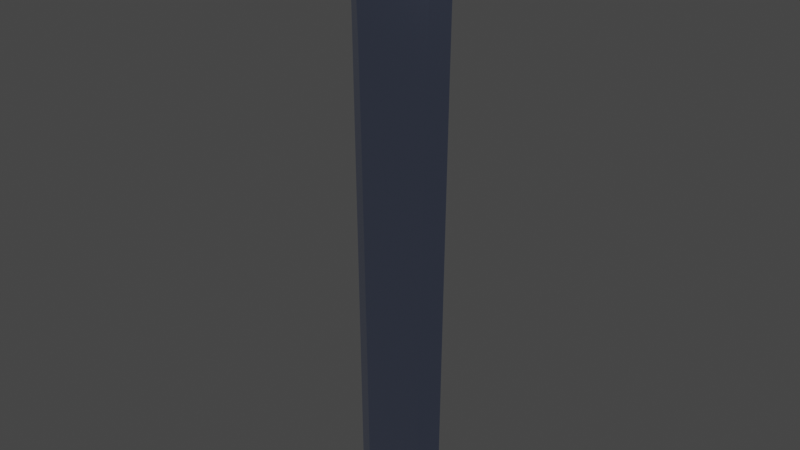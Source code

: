 # Source: MasterSword.blend  (saved by Blender 2.92.15; exported with 4.5.12 LTS)
import bpy
from mathutils import Matrix  # noqa: F401  (used for matrix-valued properties, if any)

bpy.ops.wm.read_factory_settings(use_empty=True)
scene = bpy.context.scene
scene.name = 'Scene'

# ---- collections
col_collection = bpy.data.collections.new('Collection'); scene.collection.children.link(col_collection)

# ---- materials (node trees are filled in below, after node groups)
mat_material = bpy.data.materials.new('Material')
mat_material.alpha_threshold = 0.0
mat_material.use_transparent_shadow = False
mat_material.line_color = (0.0, 0.0, 0.0, 1.0)

# ---- material node trees
mat_material.use_nodes = True; mat_material.node_tree.nodes.clear()
_N = mat_material.node_tree.nodes; _L = mat_material.node_tree.links
n0 = _N.new('ShaderNodeOutputMaterial'); n0.name = 'Material Output'; n0.location = (300, 300)
n1 = _N.new('ShaderNodeBsdfPrincipled'); n1.name = 'Principled BSDF'; n1.location = (10, 300)
n1.distribution = 'GGX'
n1.subsurface_method = 'BURLEY'
n1.inputs[0].default_value = (0.4202, 0.4916, 0.7168, 1.0)
n1.inputs[1].default_value = 1.0
n1.inputs[2].default_value = 0.09885
n1.inputs[3].default_value = 1.45
n1.inputs[13].default_value = 0.2638
n1.inputs[27].default_value = (0.0, 0.0, 0.0, 1.0)
n1.inputs[28].default_value = 1.0
_L.new(n1.outputs[0], n0.inputs[0])
n0.is_active_output = True

# ---- world
world_world = bpy.data.worlds.new('World'); scene.world = world_world
world_world.use_nodes = True; world_world.node_tree.nodes.clear()
_N = world_world.node_tree.nodes; _L = world_world.node_tree.links
n0 = _N.new('ShaderNodeOutputWorld'); n0.name = 'World Output'; n0.location = (300, 300)
n1 = _N.new('ShaderNodeBackground'); n1.name = 'Background'; n1.location = (10, 300)
n1.inputs[0].default_value = (0.05088, 0.05088, 0.05088, 1.0)
_L.new(n1.outputs[0], n0.inputs[0])
n0.is_active_output = True
world_world.color = (0.05088, 0.05088, 0.05088)
world_world.use_sun_shadow = False
world_world.sun_shadow_jitter_overblur = 0.0

# ---- cameras
cam_camera = bpy.data.cameras.new('Camera')
cam_camera.clip_end = 100.0
cam_camera.ortho_scale = 7.314

# ---- lights
light_light = bpy.data.lights.new('Light', 'POINT')
light_light.transmission_factor = 0.0
light_light.energy = 1000.0
light_light.shadow_soft_size = 0.1
light_light.shadow_maximum_resolution = 0.006
light_light.use_absolute_resolution = True

# ---- meshes
me_cube = bpy.data.meshes.new('Cube')
me_cube.from_pydata([(0.0, 0.0, -10.01), (0.5672, -2.432e-07, -7.899), (0.0, -0.09966, -8.857), (0.339, -0.09966, -7.899), (0.4053, -1.165e-07, -8.99), (0.203, -0.09966, -8.439), (0.5403, -1.85e-07, -8.406), (0.2961, -0.09966, -8.181), (0.1152, -0.09966, -8.66), (0.2407, -6.132e-08, -9.475), (0.0, -0.09966, -8.66), (0.0, -0.09966, -8.749), (0.0, -0.09966, -8.439), (0.0, -0.09966, -8.181), (0.0, -0.09966, -7.899), (0.0, -0.09966, 2.527), (0.4573, -0.09966, 2.527), (0.6768, 0.0, 2.518), (0.0, -0.09966, 3.632), (0.3122, -0.09966, 3.632), (0.4916, 0.0, 3.632), (0.0, -0.09966, 3.951), (0.3041, -0.09966, 3.951), (0.4916, 0.0, 3.951), (0.0, -0.09966, 4.13), (0.3041, -0.09966, 4.13), (0.4916, 0.0, 4.13), (0.7775, -0.09966, 2.804), (0.7775, 0.0, 2.692), (0.5311, -0.09966, 2.626), (0.6865, 0.0, 2.571), (0.7419, 0.0, 2.666), (0.6888, -0.09966, 2.756), (0.0, -0.09966, 2.626), (0.0, -0.09966, 2.756), (0.0, -0.09966, 2.804), (0.7775, -0.09966, 3.033), (0.0, -0.09966, 3.033), (0.7775, 0.0, 3.126), (0.5603, 0.0, 3.335), (0.4135, -0.09966, 3.254), (0.0, -0.09966, 3.254), (0.336, -0.09966, 3.418), (0.5069, 0.0, 3.468), (0.0, -0.09966, 3.418), (0.6575, 0.0, 3.215), (0.0, -0.09966, 3.109), (0.5689, -0.09966, 3.109), (0.0, -0.09966, 4.38), (0.3041, -0.09966, 4.38), (0.3041, -0.1623, 4.13), (0.5622, 0.0, 4.13), (0.3041, -0.1623, 4.38), (0.4916, -0.1539, 4.13), (0.4916, -0.1539, 4.38), (0.5622, -0.1307, 4.13), (0.5622, -0.1307, 4.38), (0.5622, 0.0, 4.38), (0.3041, -0.131, 4.13), (0.3041, -0.131, 4.38), (0.4916, -0.1091, 4.13), (0.5622, -0.09937, 4.13), (0.5622, -0.09937, 4.38), (0.4916, -0.07263, 4.38), (0.4916, 0.0, 4.38), (0.3041, -0.09966, 4.492), (0.3041, -0.131, 4.492), (0.4916, -0.07263, 4.492), (0.4916, 0.0, 4.492), (0.3904, -0.131, 5.124), (0.5119, -0.07263, 4.944), (0.5119, 0.0, 4.944), (0.0, -0.131, 4.604), (0.0, -0.131, 5.754), (0.4904, 0.0, 4.695), (0.4904, -0.07263, 4.695), (0.326, -0.1311, 4.811), (0.307, -0.131, 5.25), (0.1546, -0.131, 4.697), (0.2329, -0.1311, 4.884), (0.0, -0.09964, 4.604), (0.1546, -0.09966, 4.697), (0.05759, -0.09966, -8.66), (0.0, -0.09966, -8.803), (0.1015, -0.09966, -8.439), (0.1481, -0.09966, -8.181), (0.1695, -0.09966, -7.899), (0.2287, -0.09966, 2.527), (0.1561, -0.09966, 3.632), (0.1521, -0.09966, 3.951), (0.1521, -0.09966, 4.13), (0.3887, -0.09966, 2.804), (0.3444, -0.09966, 2.756), (0.2656, -0.09966, 2.626), (0.3887, -0.09966, 3.033), (0.2068, -0.09966, 3.254), (0.168, -0.09966, 3.418), (0.2844, -0.09966, 3.109), (0.1521, -0.09966, 4.38), (0.0288, -0.09966, -8.66), (0.0, -0.09966, -8.776), (0.05075, -0.09966, -8.439), (0.07403, -0.09966, -8.181), (0.08476, -0.09966, -7.899), (0.1143, -0.09966, 2.527), (0.1944, -0.09966, 2.804), (0.1722, -0.09966, 2.756), (0.1328, -0.09966, 2.626), (0.1944, -0.09966, 3.033), (0.1034, -0.09966, 3.254), (0.08401, -0.09966, 3.418), (0.1422, -0.09966, 3.109), (0.06462, -0.131, 4.71), (0.06462, -0.131, 4.988), (0.256, -0.131, 5.326), (0.06462, -0.09965, 4.71), (0.07804, -0.09966, 3.632), (0.07603, -0.09966, 3.951), (0.07603, -0.09966, 4.13), (0.07603, -0.09966, 4.38), (0.0, -0.1768, 4.875), (0.0, -0.1768, 5.754), (0.04584, -0.1768, 4.71), (0.0, -0.1768, 4.656), (0.04584, -0.1768, 4.955), (0.256, -0.1768, 5.326), (0.0, -0.2134, 4.994), (0.0, -0.2134, 5.68), (0.1876, -0.2134, 5.326), (0.0, -0.2729, 5.328), (0.0, -0.2134, 5.051), (0.0, -0.2134, 5.622), (0.1587, -0.2134, 5.328), (0.2624, 0.0, 6.444), (0.2394, 0.0, 8.98), (0.2424, -0.1004, 6.444), (0.2212, -0.09162, 8.98), (0.1856, -0.1856, 6.444), (0.1693, -0.1693, 8.98), (0.1004, -0.2424, 6.444), (0.09162, -0.2212, 8.98), (0.0, -0.2624, 6.444), (0.0, -0.2394, 8.98), (0.3991, 0.0, 6.444), (0.3687, -0.1527, 6.444), (0.2822, -0.2822, 6.444), (0.1527, -0.3687, 6.444), (0.0, -0.3991, 6.444), (0.3991, 0.0, 6.287), (0.3687, -0.1527, 6.287), (0.2822, -0.2822, 6.287), (0.1527, -0.3687, 6.287), (0.0, -0.3991, 6.287), (0.7183, 0.0, 6.287), (0.6636, -0.2749, 6.287), (0.5079, -0.5079, 6.287), (0.2749, -0.6636, 6.287), (0.0, -0.7183, 6.287), (0.7183, 0.0, 6.106), (0.6636, -0.2749, 6.106), (0.5079, -0.5079, 6.106), (0.2749, -0.6636, 6.106), (0.0, -0.7183, 6.106), (0.407, 0.0, 8.98), (0.376, -0.1558, 8.98), (0.2878, -0.2878, 8.98), (0.1558, -0.376, 8.98), (0.0, -0.407, 8.98), (0.407, 0.0, 9.22), (0.376, -0.1558, 9.22), (0.2878, -0.2878, 9.22), (0.1558, -0.376, 9.22), (0.0, -0.407, 9.22), (1.419, -0.1812, 4.935), (0.8785, -0.06723, 5.731), (1.204, -9.232e-07, 4.97), (0.851, -0.03497, 5.584), (1.55, -0.06225, 4.89), (1.005, -0.06225, 5.717), (1.051, 0.0, 5.304), (1.254, -0.1558, 5.291), (1.353, -0.06225, 5.273), (1.015, -0.06225, 5.849), (1.745, -0.1812, 4.849), (1.914, -0.06225, 4.789), (2.157, -0.1812, 4.745), (2.367, 0.0, 4.671), (1.53, -0.1583, 5.279), (1.829, -0.1568, 5.347), (1.631, -0.06225, 5.28), (1.921, 0.0, 5.444), (1.173, -0.06225, 5.847), (1.163, -0.06225, 6.023), (1.334, 0.0, 5.97), (1.046, -0.1085, 5.548), (0.3513, -0.2026, 5.248), (0.8329, 0.0, 5.076), (0.6367, -0.1803, 5.295), (0.1823, -0.2026, 5.502), (1.317, -3.833e-09, 6.372), (0.5186, 0.0, 5.709), (1.24, -0.03113, 6.161), (0.9249, -1.127e-09, 5.939), (0.8134, -0.003771, 5.86), (1.065, -4.509e-10, 6.072), (1.348, 0.0, 6.135), (1.202, -0.04669, 6.092), (1.171, -6.763e-10, 6.169), (0.5186, 0.0, 5.709), (0.5413, -0.1377, 5.526), (0.2473, -0.1768, 5.395), (0.5508, -0.1301, 5.417), (1.167, -0.06225, 5.52), (1.236, -0.106, 5.648), (1.449, -0.106, 5.772), (1.587, 0.0, 5.778), (1.365, -0.06225, 5.628), (0.516, 0.0, 4.937), (0.5938, 0.0, 9.499), (0.5486, -0.2272, 9.499), (0.4199, -0.4199, 9.499), (0.2272, -0.5486, 9.499), (0.0, -0.5938, 9.499), (0.3174, 0.0, 9.62), (0.2933, -0.1215, 9.62), (0.2245, -0.2245, 9.62), (0.1215, -0.2933, 9.62), (0.0, -0.3174, 9.62), (0.1919, 0.0, 9.959), (0.1773, -0.07343, 9.959), (0.1357, -0.1357, 9.959), (0.07343, -0.1773, 9.959), (0.0, -0.1919, 9.959), (0.0, 0.0, 10.04), (0.128, -0.131, 5.54), (0.128, -0.1768, 5.54), (0.0938, -0.2134, 5.503), (0.07935, -0.2134, 5.475), (2.262, -0.09059, 4.708), (1.875, -0.07838, 5.396), (1.249, -0.03113, 5.997), (0.3505, -0.1013, 5.606), (1.279, -0.01556, 6.267), (0.846, -0.0355, 5.796), (0.9698, -0.03113, 5.894), (1.114, -0.03113, 6.047), (1.275, -0.02335, 6.114), (1.186, -0.02335, 6.131), (0.5859, -0.06885, 5.641), (1.518, -0.053, 5.775), (0.2004, -0.4838, 5.841), (0.0, -0.6809, 6.055), (0.4769, 0.0, 5.777), (0.4406, -0.1825, 5.777), (0.3373, -0.3373, 5.777), (1.549, 0.0, 4.881), (1.746, 0.0, 4.83), (1.915, 0.0, 4.787), (2.134, 0.0, 4.73)], [], [(103, 86, 87, 104), (103, 104, 15, 14), (6, 1, 3, 7), (9, 4, 5, 8), (4, 6, 7, 5), (0, 9, 8, 2), (100, 99, 10, 11), (84, 82, 8, 5), (85, 84, 5, 7), (86, 85, 7, 3), (116, 117, 21, 18), (20, 23, 22, 19), (117, 118, 24, 21), (23, 26, 25, 22), (32, 31, 28, 27), (33, 107, 106, 34), (16, 17, 30, 29), (91, 92, 32, 27), (32, 92, 93, 29), (87, 16, 29, 93), (91, 27, 36, 94), (38, 36, 27, 28), (47, 36, 38, 45), (97, 94, 36, 47), (96, 95, 40, 42), (42, 40, 39, 43), (19, 42, 43, 20), (88, 96, 42, 19), (95, 97, 47, 40), (40, 47, 45, 39), (118, 119, 48, 24), (58, 50, 52, 59), (50, 53, 54, 52), (58, 60, 53, 50), (60, 61, 55, 53), (53, 55, 56, 54), (61, 51, 57, 62), (55, 61, 62, 56), (26, 51, 61, 60), (25, 26, 60, 58), (25, 58, 59, 49), (63, 54, 56, 62), (59, 52, 54, 63), (57, 64, 63, 62), (64, 68, 67, 63), (63, 67, 66, 59), (59, 66, 65, 49), (74, 71, 70, 75), (75, 70, 69, 76), (114, 125, 124, 113), (234, 235, 125, 114), (67, 75, 76, 66), (68, 74, 75, 67), (69, 77, 79, 76), (76, 79, 78, 66), (112, 115, 81, 78), (65, 66, 78, 81), (25, 49, 98, 90), (109, 111, 97, 95), (116, 110, 96, 88), (110, 109, 95, 96), (111, 108, 94, 97), (105, 91, 94, 108), (104, 87, 93, 107), (92, 106, 107, 93), (105, 106, 92, 91), (22, 25, 90, 89), (19, 22, 89, 88), (103, 102, 85, 86), (102, 101, 84, 85), (101, 99, 82, 84), (2, 8, 82, 83), (115, 80, 48, 119), (98, 49, 65, 81), (81, 115, 119, 98), (3, 16, 87, 86), (12, 10, 99, 101), (13, 12, 101, 102), (14, 13, 102, 103), (35, 34, 106, 105), (15, 104, 107, 33), (35, 105, 108, 37), (46, 37, 108, 111), (44, 41, 109, 110), (18, 44, 110, 116), (41, 46, 111, 109), (72, 80, 115, 112), (77, 114, 113, 79), (79, 113, 112, 78), (90, 98, 119, 118), (89, 90, 118, 117), (88, 89, 117, 116), (83, 82, 99, 100), (124, 120, 123, 122), (235, 236, 128, 125), (113, 124, 122, 112), (112, 122, 123, 72), (128, 132, 130, 126), (124, 128, 126, 120), (125, 128, 124), (236, 237, 132, 128), (132, 129, 130), (131, 129, 132, 237), (136, 138, 137, 135), (138, 140, 139, 137), (140, 142, 141, 139), (139, 141, 147, 146), (133, 135, 144, 143), (137, 139, 146, 145), (135, 137, 145, 144), (145, 146, 151, 150), (144, 145, 150, 149), (143, 144, 149, 148), (146, 147, 152, 151), (151, 152, 157, 156), (150, 151, 156, 155), (149, 150, 155, 154), (148, 149, 154, 153), (155, 156, 161, 160), (154, 155, 160, 159), (153, 154, 159, 158), (156, 157, 162, 161), (134, 163, 164, 136), (140, 138, 165, 166), (140, 166, 167, 142), (138, 136, 164, 165), (165, 164, 169, 170), (164, 163, 168, 169), (166, 171, 172, 167), (165, 170, 171, 166), (134, 136, 135, 133), (174, 176, 194), (183, 187, 181, 177), (173, 180, 179, 175), (212, 178, 174, 194), (189, 187, 183, 184), (177, 181, 180, 173), (188, 189, 184, 185), (238, 186, 190, 239), (213, 182, 178, 212), (249, 239, 190, 215), (216, 189, 188, 214), (216, 191, 182, 213), (196, 179, 194, 197), (70, 196, 197, 195), (247, 242, 199, 207), (248, 243, 203, 208), (243, 244, 202, 203), (244, 245, 204, 202), (246, 205, 199, 242), (240, 193, 205, 246), (245, 247, 207, 204), (174, 178, 182), (191, 192, 182), (241, 248, 208, 200), (30, 31, 32, 29), (197, 194, 176, 211), (195, 197, 211, 210), (198, 210, 211, 209), (176, 174, 209, 211), (189, 216, 213, 187), (191, 216, 214, 192), (240, 249, 215, 193), (187, 213, 212, 181), (181, 212, 194, 180), (179, 180, 194), (217, 196, 70), (70, 195, 69), (69, 195, 210, 77), (172, 171, 221, 222), (170, 169, 219, 220), (171, 170, 220, 221), (169, 168, 218, 219), (219, 218, 223, 224), (222, 221, 226, 227), (220, 219, 224, 225), (221, 220, 225, 226), (226, 225, 230, 231), (224, 223, 228, 229), (227, 226, 231, 232), (225, 224, 229, 230), (231, 230, 233), (229, 228, 233), (232, 231, 233), (230, 229, 233), (127, 131, 237, 236), (121, 127, 236, 235), (73, 121, 235, 234), (250, 251, 73, 234), (253, 254, 198, 241), (250, 234, 198, 254), (192, 214, 249, 240), (198, 209, 248, 241), (192, 206, 247, 245), (192, 240, 246, 206), (206, 246, 242, 201), (182, 192, 245, 244), (174, 182, 244, 243), (209, 174, 243, 248), (206, 201, 242, 247), (214, 188, 239, 249), (185, 238, 239, 188), (253, 241, 208, 252), (114, 210, 198, 234), (77, 210, 114), (159, 253, 252, 158), (161, 250, 254, 160), (159, 160, 254, 253), (161, 162, 251, 250), (175, 255, 177, 173), (183, 177, 255, 256), (184, 183, 256, 257), (185, 184, 257, 258), (186, 238, 185, 258), (1, 17, 16, 3)])
me_cube.polygons.foreach_set('use_smooth', [True] * 215)
_k = set([(0, 2), (0, 9), (1, 6), (1, 17), (2, 8), (3, 7), (3, 16), (4, 6), (4, 9), (5, 7), (5, 8), (16, 29), (17, 30), (19, 22), (19, 42), (20, 23), (20, 43), (22, 25), (23, 26), (27, 28), (27, 32), (27, 36), (28, 31), (29, 32), (30, 31), (36, 47), (38, 45), (39, 43), (39, 45), (40, 42), (40, 47), (66, 76), (69, 70), (69, 76), (70, 71), (72, 80), (72, 123), (73, 121), (112, 113), (112, 115), (112, 122), (113, 114), (114, 125), (120, 124), (120, 126), (121, 127), (121, 235), (122, 123), (122, 124), (124, 125), (125, 128), (125, 235), (127, 236), (128, 236), (129, 130), (129, 131), (129, 132), (130, 132), (131, 237), (132, 237), (133, 135), (135, 137), (137, 139), (139, 141), (148, 149), (149, 150), (150, 151), (151, 152), (158, 159), (159, 160), (160, 161), (161, 162), (173, 180), (174, 176), (174, 178), (174, 182), (174, 194), (174, 209), (176, 211), (177, 181), (178, 182), (178, 212), (180, 194), (181, 212), (182, 191), (182, 192), (182, 213), (183, 187), (184, 189), (185, 188), (187, 213), (188, 214), (189, 216), (191, 192), (191, 216), (192, 206), (192, 214), (192, 240), (193, 205), (193, 240), (194, 197), (195, 197), (198, 209), (199, 205), (199, 242), (201, 206), (201, 242), (210, 211)])
me_cube.attributes.new('sharp_edge', 'BOOLEAN', 'EDGE').data.foreach_set('value', [ (min(e.vertices), max(e.vertices)) in _k for e in me_cube.edges])
_k = {(0, 2): 1.0, (1, 6): 1.0, (2, 8): 1.0, (4, 9): 1.0, (5, 7): 1.0, (4, 6): 1.0, (3, 7): 1.0, (5, 8): 1.0, (0, 9): 1.0, (3, 16): 1.0, (1, 17): 1.0, (19, 22): 1.0, (20, 23): 1.0, (25, 26): 1.0, (22, 25): 1.0, (23, 26): 1.0, (27, 28): 1.0, (16, 29): 1.0, (28, 31): 1.0, (29, 32): 1.0, (17, 30): 1.0, (30, 31): 1.0, (27, 32): 1.0, (27, 36): 1.0, (38, 45): 1.0, (19, 42): 1.0, (39, 43): 1.0, (40, 47): 1.0, (40, 42): 1.0, (20, 43): 1.0, (39, 45): 1.0, (36, 47): 1.0, (25, 49): 1.0, (50, 52): 0.49804, (25, 58): 0.49804, (52, 59): 1.0, (55, 56): 0.49804, (50, 53): 0.49804, (52, 54): 0.49804, (55, 61): 0.49804, (53, 55): 0.49804, (54, 56): 0.49804, (57, 62): 0.49804, (50, 58): 0.49804, (49, 59): 1.0, (51, 61): 0.49804, (56, 62): 0.49804, (59, 63): 1.0, (63, 64): 1.0, (65, 66): 0.49804, (63, 67): 1.0, (59, 66): 1.0, (49, 65): 1.0, (69, 70): 1.0, (70, 71): 1.0, (70, 75): 1.0, (69, 76): 1.0, (69, 77): 1.0, (72, 112): 1.0, (67, 75): 1.0, (66, 76): 1.0, (72, 123): 1.0, (114, 125): 1.0, (77, 114): 1.0, (66, 78): 1.0, (80, 115): 1.0, (72, 80): 1.0, (65, 81): 1.0, (78, 112): 1.0, (114, 234): 1.0, (81, 115): 1.0, (112, 115): 1.0, (113, 114): 1.0, (112, 113): 1.0, (122, 123): 1.0, (120, 123): 1.0, (120, 124): 1.0, (125, 235): 1.0, (124, 125): 1.0, (122, 124): 1.0, (73, 121): 1.0, (113, 124): 1.0, (112, 122): 1.0, (128, 236): 1.0, (125, 128): 1.0, (121, 127): 1.0, (120, 126): 1.0, (126, 128): 1.0, (132, 237): 1.0, (130, 132): 1.0, (126, 130): 1.0, (128, 132): 1.0, (127, 131): 1.0, (129, 130): 1.0, (129, 132): 1.0, (129, 131): 1.0, (133, 135): 1.0, (134, 136): 1.0, (135, 137): 1.0, (136, 138): 1.0, (137, 139): 1.0, (138, 140): 1.0, (139, 141): 1.0, (140, 142): 1.0, (148, 149): 1.0, (149, 150): 1.0, (150, 151): 1.0, (151, 152): 1.0, (153, 154): 0.2, (154, 155): 0.2, (155, 156): 0.2, (156, 157): 0.2, (158, 159): 1.0, (159, 160): 1.0, (160, 161): 1.0, (161, 162): 1.0, (173, 175): 1.0, (174, 194): 1.0, (174, 176): 1.0, (175, 179): 1.0, (181, 212): 1.0, (173, 180): 1.0, (177, 181): 1.0, (173, 177): 1.0, (174, 178): 1.0, (178, 182): 1.0, (177, 183): 1.0, (183, 184): 1.0, (184, 185): 1.0, (186, 238): 1.0, (183, 187): 0.95686, (184, 189): 0.95686, (185, 188): 0.95686, (186, 190): 0.95686, (187, 213): 1.0, (192, 214): 1.0, (193, 240): 1.0, (190, 215): 1.0, (189, 216): 1.0, (191, 192): 1.0, (182, 191): 1.0, (180, 194): 1.0, (195, 197): 1.0, (200, 241): 1.0, (193, 205): 1.0, (203, 208): 1.0, (201, 242): 1.0, (202, 203): 1.0, (202, 204): 1.0, (198, 209): 1.0, (199, 205): 1.0, (174, 182): 1.0, (192, 206): 1.0, (182, 192): 1.0, (199, 207): 1.0, (201, 206): 1.0, (204, 207): 1.0, (200, 208): 1.0, (174, 209): 1.0, (210, 211): 1.0, (198, 210): 1.0, (195, 210): 1.0, (176, 211): 1.0, (196, 217): 1.0, (178, 212): 1.0, (182, 213): 1.0, (188, 214): 1.0, (193, 215): 1.0, (191, 216): 1.0, (194, 197): 1.0, (176, 194): 1.0, (179, 194): 1.0, (70, 195): 1.0, (179, 196): 1.0, (70, 217): 1.0, (73, 234): 1.0, (121, 235): 1.0, (127, 236): 1.0, (131, 237): 1.0, (185, 238): 1.0, (192, 240): 1.0, (198, 241): 1.0, (199, 242): 1.0, (250, 251): 1.0}
me_cube.attributes.new('crease_edge', 'FLOAT', 'EDGE').data.foreach_set('value', [_k.get((min(e.vertices), max(e.vertices)), 0.0) for e in me_cube.edges])
_uv = me_cube.uv_layers.new(name='UVMap')
_uv.uv.foreach_set('vector', [0.25, 0.25, 0.5, 0.5, 0.5, 0.5, 0.25, 0.25, 0.25, 0.25, 0.25, 0.25, 0.0, 0.0, 0.0, 0.0, 0.75, 0.0, 1.0, 0.0, 1.0, 1.0, 0.75, 1.0, 0.25, 0.0, 0.5, 0.0, 0.5, 1.0, 0.25, 1.0, 0.5, 0.0, 0.75, 0.0, 0.75, 1.0, 0.5, 1.0, 0.0, 0.0, 0.25, 0.0, 0.25, 1.0, 0.0, 1.0, 0.0, 0.25, 0.0625, 0.25, 0.0, 0.0, 0.0, 0.0, 0.25, 0.5, 0.125, 0.5, 0.25, 1.0, 0.5, 1.0, 0.375, 0.5, 0.25, 0.5, 0.5, 1.0, 0.75, 1.0, 0.5, 0.5, 0.375, 0.5, 0.75, 1.0, 1.0, 1.0, 0.0, 0.0, 0.0, 0.0, 0.0, 0.0, 0.0, 0.0, 0.0, 0.0, 0.0, 0.0, 0.0, 0.0, 0.0, 0.0, 0.0, 0.0, 0.0, 0.0, 0.0, 0.0, 0.0, 0.0, 0.0, 0.0, 0.0, 0.0, 0.0, 0.0, 0.0, 0.0, 1.0, 1.0, 1.0, 0.0, 1.0, 0.0, 1.0, 1.0, 0.0, 0.0, 0.25, 0.25, 0.25, 0.25, 0.0, 0.0, 1.0, 1.0, 1.0, 0.0, 1.0, 0.0, 1.0, 1.0, 0.5, 0.5, 0.5, 0.5, 1.0, 1.0, 1.0, 1.0, 1.0, 1.0, 0.5, 0.5, 0.5, 0.5, 1.0, 1.0, 0.5, 0.5, 1.0, 1.0, 1.0, 1.0, 0.5, 0.5, 0.5, 0.5, 1.0, 1.0, 1.0, 1.0, 0.5, 0.5, 0.0, 0.0, 1.0, 1.0, 1.0, 1.0, 1.0, 0.0, 0.0, 0.0, 0.0, 0.0, 0.0, 0.0, 0.0, 0.0, 0.375, 0.375, 0.5, 0.5, 1.0, 1.0, 0.75, 0.75, 0.125, 0.125, 0.25, 0.25, 0.5, 0.5, 0.25, 0.25, 0.0, 0.0, 0.0, 0.0, 0.0, 0.0, 0.0, 0.0, 0.0, 0.0, 0.0, 0.0, 0.0, 0.0, 0.0, 0.0, 0.0, 0.0, 0.125, 0.125, 0.25, 0.25, 0.0, 0.0, 0.25, 0.25, 0.375, 0.375, 0.75, 0.75, 0.5, 0.5, 0.0, 0.0, 0.0, 0.0, 0.0, 0.0, 0.0, 0.0, 0.0, 0.0, 0.0, 0.0, 0.0, 0.0, 0.0, 0.0, 0.0, 0.0, 0.0, 0.0, 0.0, 0.0, 0.0, 0.0, 0.0, 0.0, 0.0, 0.0, 0.0, 0.0, 0.0, 0.0, 0.0, 0.0, 0.0, 0.0, 0.0, 0.0, 0.0, 0.0, 0.0, 0.0, 0.0, 0.0, 0.0, 0.0, 0.0, 0.0, 0.0, 0.0, 0.0, 0.0, 0.0, 0.0, 0.0, 0.0, 0.0, 0.0, 0.0, 0.0, 0.0, 0.0, 0.0, 0.0, 0.0, 0.0, 0.0, 0.0, 0.0, 0.0, 0.0, 0.0, 0.0, 0.0, 0.0, 0.0, 0.0, 0.0, 0.0, 0.0, 0.0, 0.0, 0.0, 0.0, 0.0, 0.0, 0.0, 0.0, 0.0, 0.0, 0.0, 0.0, 0.0, 0.0, 0.0, 0.0, 0.0, 0.0, 0.0, 0.0, 0.0, 0.0, 0.0, 0.0, 0.0, 0.0, 0.0, 0.0, 0.0, 0.0, 0.0, 0.0, 0.0, 0.0, 0.0, 0.0, 0.0, 0.0, 0.0, 0.0, 0.0, 0.0, 0.0, 0.0, 0.0, 0.0, 0.0, 0.0, 0.0, 0.0, 0.0, 0.0, 0.0, 0.0, 0.0, 0.0, 0.0, 0.0, 0.0, 0.0, 0.0, 0.0, 0.0, 0.0, 0.0, 0.0, 0.0, 0.0, 0.0, 0.0, 0.0, 0.0, 0.0, 0.0, 0.0, 0.0, 0.0, 0.0, 0.0, 0.0, 0.0, 0.0, 0.0, 0.0, 0.0, 0.0, 0.0, 0.0, 0.0, 0.0, 0.0, 0.0, 0.0, 0.0, 0.0, 0.0, 0.0, 0.0, 0.0, 0.0, 0.0, 0.0, 0.0, 0.0, 0.0, 0.0, 0.0, 0.0, 0.0, 0.0, 0.0, 0.0, 0.0, 0.0, 0.0, 0.0, 0.0, 0.0, 0.0, 0.0, 0.0, 0.0, 0.0, 0.0, 0.0, 0.0, 0.0, 0.0, 0.0, 0.0, 0.0, 0.0, 0.0, 0.0, 0.0, 0.0, 0.0, 0.0, 0.0, 0.0, 0.0, 0.0, 0.0, 0.0, 0.0, 0.0, 0.0, 0.0, 0.0, 0.0, 0.0, 0.0, 0.125, 0.125, 0.1875, 0.1875, 0.375, 0.375, 0.25, 0.25, 0.0, 0.0, 0.0625, 0.0625, 0.125, 0.125, 0.0, 0.0, 0.0625, 0.0625, 0.125, 0.125, 0.25, 0.25, 0.125, 0.125, 0.1875, 0.1875, 0.25, 0.25, 0.5, 0.5, 0.375, 0.375, 0.25, 0.25, 0.5, 0.5, 0.5, 0.5, 0.25, 0.25, 0.25, 0.25, 0.5, 0.5, 0.5, 0.5, 0.25, 0.25, 0.5, 0.5, 0.25, 0.25, 0.25, 0.25, 0.5, 0.5, 0.25, 0.25, 0.25, 0.25, 0.5, 0.5, 0.5, 0.5, 0.0, 0.0, 0.0, 0.0, 0.0, 0.0, 0.0, 0.0, 0.0, 0.0, 0.0, 0.0, 0.0, 0.0, 0.0, 0.0, 0.25, 0.25, 0.1875, 0.25, 0.375, 0.5, 0.5, 0.5, 0.1875, 0.25, 0.125, 0.25, 0.25, 0.5, 0.375, 0.5, 0.125, 0.25, 0.0625, 0.25, 0.125, 0.5, 0.25, 0.5, 0.0, 1.0, 0.25, 1.0, 0.125, 0.5, 0.0, 0.5, 0.0, 0.0, 0.0, 0.0, 0.0, 0.0, 0.0, 0.0, 0.0, 0.0, 0.0, 0.0, 0.0, 0.0, 0.0, 0.0, 0.0, 0.0, 0.0, 0.0, 0.0, 0.0, 0.0, 0.0, 1.0, 1.0, 1.0, 1.0, 0.5, 0.5, 0.5, 0.5, 0.0, 0.0, 0.0, 0.0, 0.0625, 0.25, 0.125, 0.25, 0.0, 0.0, 0.0, 0.0, 0.125, 0.25, 0.1875, 0.25, 0.0, 0.0, 0.0, 0.0, 0.1875, 0.25, 0.25, 0.25, 0.0, 0.0, 0.0, 0.0, 0.25, 0.25, 0.25, 0.25, 0.0, 0.0, 0.25, 0.25, 0.25, 0.25, 0.0, 0.0, 0.0, 0.0, 0.25, 0.25, 0.25, 0.25, 0.0, 0.0, 0.0, 0.0, 0.0, 0.0, 0.25, 0.25, 0.1875, 0.1875, 0.0, 0.0, 0.0, 0.0, 0.125, 0.125, 0.0625, 0.0625, 0.0, 0.0, 0.0, 0.0, 0.0625, 0.0625, 0.0, 0.0, 0.0, 0.0, 0.0, 0.0, 0.1875, 0.1875, 0.125, 0.125, 0.0, 0.0, 0.0, 0.0, 0.0, 0.0, 0.0, 0.0, 0.0, 0.0, 0.0, 0.0, 0.0, 0.0, 0.0, 0.0, 0.0, 0.0, 0.0, 0.0, 0.0, 0.0, 0.0, 0.0, 0.0, 0.0, 0.0, 0.0, 0.0, 0.0, 0.0, 0.0, 0.0, 0.0, 0.0, 0.0, 0.0, 0.0, 0.0, 0.0, 0.0, 0.0, 0.0, 0.0, 0.0, 0.0, 0.0, 0.0, 0.0, 0.5, 0.125, 0.5, 0.0625, 0.25, 0.0, 0.25, 0.0, 0.0, 0.0, 0.0, 0.0, 0.0, 0.0, 0.0, 0.0, 0.0, 0.0, 0.0, 0.0, 0.0, 0.0, 0.0, 0.0, 0.0, 0.0, 0.0, 0.0, 0.0, 0.0, 0.0, 0.0, 0.0, 0.0, 0.0, 0.0, 0.0, 0.0, 0.0, 0.0, 0.0, 0.0, 0.0, 0.0, 0.0, 0.0, 0.0, 0.0, 0.0, 0.0, 0.0, 0.0, 0.0, 0.0, 0.0, 0.0, 0.0, 0.0, 0.0, 0.0, 0.0, 0.0, 0.0, 0.0, 0.0, 0.0, 0.0, 0.0, 0.0, 0.0, 0.0, 0.0, 0.0, 0.0, 0.0, 0.0, 0.0, 0.0, 0.0, 0.0, 0.0, 0.0, 0.0, 0.6875, 1.0, 0.625, 1.0, 0.625, 0.5, 0.6875, 0.5, 0.625, 1.0, 0.5625, 1.0, 0.5625, 0.5, 0.625, 0.5, 0.5625, 1.0, 0.5, 1.0, 0.5, 0.5, 0.5625, 0.5, 0.5625, 0.5, 0.5, 0.5, 0.5, 0.5, 0.5625, 0.5, 0.75, 0.5, 0.6875, 0.5, 0.6875, 0.5, 0.75, 0.5, 0.625, 0.5, 0.5625, 0.5, 0.5625, 0.5, 0.625, 0.5, 0.6875, 0.5, 0.625, 0.5, 0.625, 0.5, 0.6875, 0.5, 0.625, 0.5, 0.5625, 0.5, 0.5625, 0.5, 0.625, 0.5, 0.6875, 0.5, 0.625, 0.5, 0.625, 0.5, 0.6875, 0.5, 0.75, 0.5, 0.6875, 0.5, 0.6875, 0.5, 0.75, 0.5, 0.5625, 0.5, 0.5, 0.5, 0.5, 0.5, 0.5625, 0.5, 0.5625, 0.5, 0.5, 0.5, 0.5, 0.5, 0.5625, 0.5, 0.625, 0.5, 0.5625, 0.5, 0.5625, 0.5, 0.625, 0.5, 0.6875, 0.5, 0.625, 0.5, 0.625, 0.5, 0.6875, 0.5, 0.75, 0.5, 0.6875, 0.5, 0.6875, 0.5, 0.75, 0.5, 0.625, 0.5, 0.5625, 0.5, 0.5625, 0.5, 0.625, 0.5, 0.6875, 0.5, 0.625, 0.5, 0.625, 0.5, 0.6875, 0.5, 0.75, 0.5, 0.6875, 0.5, 0.6875, 0.5, 0.75, 0.5, 0.5625, 0.5, 0.5, 0.5, 0.5, 0.5, 0.5625, 0.5, 0.75, 1.0, 0.75, 1.0, 0.6875, 1.0, 0.6875, 1.0, 0.5625, 1.0, 0.625, 1.0, 0.625, 1.0, 0.5625, 1.0, 0.5625, 1.0, 0.5625, 1.0, 0.5, 1.0, 0.5, 1.0, 0.625, 1.0, 0.6875, 1.0, 0.6875, 1.0, 0.625, 1.0, 0.625, 1.0, 0.6875, 1.0, 0.6875, 1.0, 0.625, 1.0, 0.6875, 1.0, 0.75, 1.0, 0.75, 1.0, 0.6875, 1.0, 0.5625, 1.0, 0.5625, 1.0, 0.5, 1.0, 0.5, 1.0, 0.625, 1.0, 0.625, 1.0, 0.5625, 1.0, 0.5625, 1.0, 0.75, 1.0, 0.6875, 1.0, 0.6875, 0.5, 0.75, 0.5, 0.5155, -0.1074, 1.0, 1.0, 1.0, 1.0, 0.0, 0.0, 0.0, 0.0, 0.4839, 0.8269, 0.375, 0.8862, 0.375, 0.0, 0.4758, 0.0, 0.5, 0.25, 0.375, 0.25, 0.5625, 0.784, 0.625, 0.75, 0.6179, 1.0, 0.5589, 1.0, 0.0, 0.0, 0.0, 0.0, 0.0, 0.0, 0.0, 0.0, 0.375, 0.8862, 0.4839, 0.8269, 0.4758, 1.0, 0.375, 1.0, 0.0, 0.0, 0.0, 0.0, 0.0, 0.0, 0.0, 0.0, 0.0, 0.0, 0.0, 0.0, 0.0, 0.0, 0.0, 0.0, 0.0, 0.0, 0.0, 0.0, 0.625, 0.75, 0.5625, 0.784, 0.0, 0.0, 0.0, 0.0, 0.0, 0.0, 0.0, 0.0, 0.0, 0.0, 0.0, 0.0, 0.0, 0.0, 0.0, 0.0, 0.0, 0.0, 0.0, 0.0, 0.0, 0.0, 0.0, 0.0, 0.5, 0.0, 1.0, 0.0, 1.0, 1.0, 0.5, 1.0, 0.0, 0.0, 0.5, 0.0, 0.5, 1.0, 0.0, 1.0, 0.8957, 0.625, 0.9583, 0.75, 1.0, 1.0, 0.9166, 1.0, 0.2406, 0.5, 0.5082, 0.4153, 0.5009, 0.9379, 0.0, 1.0, 0.5082, 0.4153, 0.704, 0.5, 0.704, 1.0, 0.5009, 0.9379, 0.704, 0.5, 0.8332, 0.5, 0.8332, 1.0, 0.704, 1.0, 0.6874, 0.0, 0.5, 0.0, 1.0, 0.0, 0.9583, 0.0, 0.4166, 0.0, 0.0, 0.0, 0.5, 0.0, 0.6874, 0.0, 0.8332, 0.5, 0.8957, 0.625, 0.9166, 1.0, 0.8332, 1.0, 0.5155, -0.1074, 0.625, 0.75, 0.704, 0.0, 0.0, 0.0, 0.8332, 0.0, 0.0, 0.0, 0.0, 0.5, 0.2406, 0.5, 0.0, 1.0, 0.0, 1.0, 1.0, 0.0, 1.0, 0.0, 1.0, 1.0, 1.0, 1.0, 0.5, 1.0, 1.0, 1.0, 1.0, 1.0, 0.5, 1.0, 0.0, 1.0, 0.5, 1.0, 0.5, 1.0, 0.0, 1.0, 0.0, 0.0, 0.0, 1.0, 0.5, 1.0, 0.2312, 0.0, 1.0, 1.0, 0.5155, -0.1074, 0.2312, 0.0, 0.5, 1.0, 0.0, 0.0, 0.0, 0.0, 0.0, 0.0, 0.0, 0.0, 0.0, 0.0, 0.0, 0.0, 0.0, 0.0, 0.0, 0.0, 0.0, 0.0, 0.0, 0.0, 0.0, 0.0, 0.0, 0.0, 0.0, 0.0, 0.0, 0.0, 0.5625, 0.784, 0.4839, 0.8269, 0.4839, 0.8269, 0.5625, 0.784, 0.5589, 1.0, 0.4758, 1.0, 1.0, 0.0, 0.4758, 1.0, 1.0, 1.0, 0.0, 0.0, 0.5, 0.0, 0.0, 0.0, 0.0, 0.0, 0.0, 1.0, 0.0, 0.0, 0.0, 0.0, 0.0, 1.0, 0.0, 1.0, 0.0, 0.0, 0.5, 1.0, 0.5625, 1.0, 0.5625, 1.0, 0.5, 1.0, 0.625, 1.0, 0.6875, 1.0, 0.6875, 1.0, 0.625, 1.0, 0.5625, 1.0, 0.625, 1.0, 0.625, 1.0, 0.5625, 1.0, 0.6875, 1.0, 0.75, 1.0, 0.75, 1.0, 0.6875, 1.0, 0.6875, 1.0, 0.75, 1.0, 0.75, 1.0, 0.6875, 1.0, 0.5, 1.0, 0.5625, 1.0, 0.5625, 1.0, 0.5, 1.0, 0.625, 1.0, 0.6875, 1.0, 0.6875, 1.0, 0.625, 1.0, 0.5625, 1.0, 0.625, 1.0, 0.625, 1.0, 0.5625, 1.0, 0.5625, 1.0, 0.625, 1.0, 0.625, 1.0, 0.5625, 1.0, 0.6875, 1.0, 0.75, 1.0, 0.75, 1.0, 0.6875, 1.0, 0.5, 1.0, 0.5625, 1.0, 0.5625, 1.0, 0.5, 1.0, 0.625, 1.0, 0.6875, 1.0, 0.6875, 1.0, 0.625, 1.0, 0.5625, 1.0, 0.625, 1.0, 0.5625, 1.0, 0.6875, 1.0, 0.75, 1.0, 0.6875, 1.0, 0.5, 1.0, 0.5625, 1.0, 0.5, 1.0, 0.625, 1.0, 0.6875, 1.0, 0.625, 1.0, 0.0, 0.0, 0.0, 0.0, 0.0, 0.0, 0.0, 0.0, 0.0, 0.0, 0.0, 0.0, 0.0, 0.0, 0.0, 0.0, 0.0, 0.0, 0.0, 0.0, 0.0, 0.0, 0.0, 0.0, 0.5625, 0.5, 0.5, 0.5, 0.0, 0.0, 0.0, 0.0, 0.6875, 0.5, 0.625, 0.5, 0.0, 0.0, 0.0, 0.5, 0.5625, 0.5, 0.0, 0.0, 0.0, 0.0, 0.625, 0.5, 0.0, 0.0, 0.0, 0.0, 0.0, 0.0, 0.0, 0.0, 0.0, 0.0, 0.2312, 0.0, 0.2406, 0.5, 0.0, 0.5, 0.8332, 0.0, 0.8749, 0.25, 0.8957, 0.625, 0.8332, 0.5, 0.8332, 0.0, 0.4166, 0.0, 0.6874, 0.0, 0.8749, 0.0, 0.8749, 0.0, 0.6874, 0.0, 0.9583, 0.0, 0.9166, 0.0, 0.704, 0.0, 0.8332, 0.0, 0.8332, 0.5, 0.704, 0.5, 0.5155, -0.1074, 0.704, 0.0, 0.704, 0.5, 0.5082, 0.4153, 0.2312, 0.0, 0.5155, -0.1074, 0.5082, 0.4153, 0.2406, 0.5, 0.8749, 0.25, 0.9166, 0.5, 0.9583, 0.75, 0.8957, 0.625, 0.0, 0.0, 0.0, 0.0, 0.0, 0.0, 0.0, 0.0, 0.0, 0.0, 0.0, 0.0, 0.0, 0.0, 0.0, 0.0, 0.6875, 0.5, 0.0, 0.5, -0.03868, 0.1181, 0.75, 0.5, 0.0, 0.0, 0.0, 1.0, 0.0, 0.0, 0.0, 0.0, 0.0, 0.0, 0.0, 1.0, 0.0, 0.0, 0.6875, 0.5, 0.6875, 0.5, 0.75, 0.5, 0.75, 0.5, 0.5625, 0.5, 0.5625, 0.5, 0.625, 0.5, 0.625, 0.5, 0.6875, 0.5, 0.625, 0.5, 0.625, 0.5, 0.6875, 0.5, 0.5625, 0.5, 0.5, 0.5, 0.5, 0.5, 0.5625, 0.5, 0.375, 0.25, -0.01219, -0.0288, 0.375, 0.8862, 0.375, 1.0, 0.0, 0.0, 0.375, 0.8862, -0.01219, -0.0288, -0.1859, -0.4393, 0.0, 0.0, 0.0, 0.0, -0.1859, -0.4393, 0.0, 0.0, 0.0, 0.0, 0.0, 0.0, 0.0, 0.0, 0.0, 0.0, 0.0, 0.0, 0.0, 0.0, 0.0, 0.0, 0.0, 0.0, 1.0, 0.0, 1.0, 0.0, 1.0, 1.0, 1.0, 1.0])
me_cube.materials.append(mat_material)
me_cube.use_remesh_preserve_volume = False
me_cube.use_remesh_preserve_attributes = False
me_cube.use_mirror_vertex_groups = False
me_cube.update()

# ---- objects
ob_cube = bpy.data.objects.new('Cube', me_cube)
ob_light = bpy.data.objects.new('Light', light_light)
ob_camera = bpy.data.objects.new('Camera', cam_camera)
ob_empty = bpy.data.objects.new('Empty', None)

# ---- transforms, parenting, visibility, modifiers, constraints
ob_cube.location = (0.0, 0.0, 0.0)
ob_cube.lock_rotations_4d = False
ob_cube.empty_display_type = 'ARROWS'
ob_cube.lineart.crease_threshold = 0.0
_m = ob_cube.modifiers.new('EdgeSplit', 'EDGE_SPLIT')
_m.use_edge_angle = False
_m.use_edge_sharp = False
_m = ob_cube.modifiers.new('Mirror', 'MIRROR')
_m.use_axis = (True, True, False)
_m.use_clip = True
_m = ob_cube.modifiers.new('Subdivision', 'SUBSURF')
_m.uv_smooth = 'PRESERVE_CORNERS'
_m.levels = 0
_m = ob_cube.modifiers.new('EdgeSplit.001', 'EDGE_SPLIT')
ob_light.location = (0.0, -1.579, 3.076)
ob_light.rotation_euler = (0.6503, 0.05522, 1.866)
ob_light.lock_rotations_4d = False
ob_light.empty_display_type = 'ARROWS'
ob_light.color = (0.0, 0.0, 0.0, 0.0)
ob_light.lineart.crease_threshold = 0.0
ob_camera.location = (7.359, -6.926, 4.958)
ob_camera.rotation_euler = (1.109, 0.0, 0.8149)
ob_camera.lock_rotations_4d = False
ob_camera.empty_display_type = 'ARROWS'
ob_camera.color = (0.0, 0.0, 0.0, 0.0)
ob_camera.display_type = 'WIRE'
ob_camera.lineart.crease_threshold = 0.0
ob_empty.location = (0.0, 0.0, 0.0)
ob_empty.rotation_euler = (1.571, 1.571, -0.0)
ob_empty.empty_display_type = 'IMAGE'
ob_empty.empty_display_size = 20.0
ob_empty.lineart.crease_threshold = 0.0

# ---- collection membership
col_collection.objects.link(ob_cube)
col_collection.objects.link(ob_light)
col_collection.objects.link(ob_camera)
col_collection.objects.link(ob_empty)

# ---- scene / render settings (as saved in the file)
scene.camera = ob_camera
scene.frame_start = 1; scene.frame_end = 250; scene.frame_set(94)
scene.render.engine = 'BLENDER_EEVEE_NEXT'
scene.cycles.use_denoising = False
scene.cycles.samples = 128
scene.cycles.sampling_pattern = 'TABULATED_SOBOL'
scene.cycles.use_adaptive_sampling = False
scene.cycles.use_light_tree = False
scene.view_settings.view_transform = 'Filmic'
bpy.context.view_layer.update()
